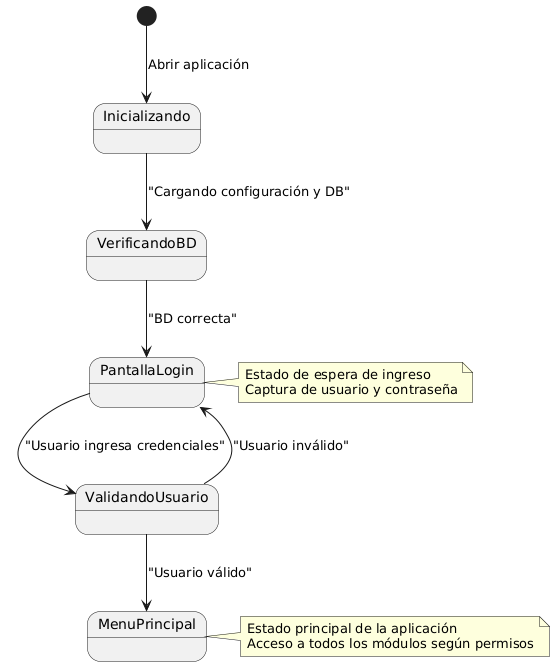

The diagram above was rendered by PlantUML. Its source (embedded in the PNG):
@startuml
[*] --> Inicializando : Abrir aplicación

Inicializando --> VerificandoBD : "Cargando configuración y DB"
VerificandoBD --> PantallaLogin : "BD correcta"
PantallaLogin --> ValidandoUsuario : "Usuario ingresa credenciales"
ValidandoUsuario --> MenuPrincipal : "Usuario válido"
ValidandoUsuario --> PantallaLogin : "Usuario inválido"

note right of PantallaLogin
  Estado de espera de ingreso
  Captura de usuario y contraseña
end note

note right of MenuPrincipal
  Estado principal de la aplicación
  Acceso a todos los módulos según permisos
end note
@enduml